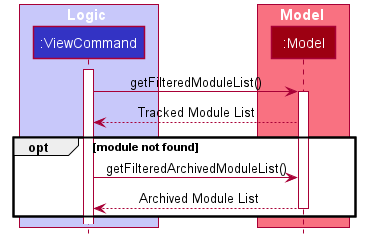

The diagram above was rendered by PlantUML. Its source (embedded in the PNG):
@startuml








skinparam BackgroundColor #FFFFFFF

skinparam Shadowing false

skinparam Class {
    FontColor #FFFFFF
    BorderThickness 1
    BorderColor #FFFFFF
    StereotypeFontColor #FFFFFF
    FontName Arial
}

skinparam Actor {
    BorderColor #000000
    Color #000000
    FontName Arial
}

skinparam Sequence {
    MessageAlign center
    BoxFontSize 15
    BoxPadding 0
    BoxFontColor #FFFFFF
    FontName Arial
}

skinparam Participant {
    FontColor #FFFFFFF
    Padding 20
}

skinparam MinClassWidth 50
skinparam ParticipantPadding 10
skinparam Shadowing false
skinparam DefaultTextAlignment center
skinparam packageStyle Rectangle

hide footbox
hide members
hide circle

box Logic #C8C8FA
participant ":ViewCommand" as ViewCommand #3333C4
end box

box Model #F97181
participant ":Model" as Model #9D0012
end box

activate ViewCommand

ViewCommand -> Model : getFilteredModuleList()
activate Model

Model --> ViewCommand : Tracked Module List

opt module not found

    ViewCommand -> Model : getFilteredArchivedModuleList()
    Model --> ViewCommand : Archived Module List
    deactivate Model

end

@enduml